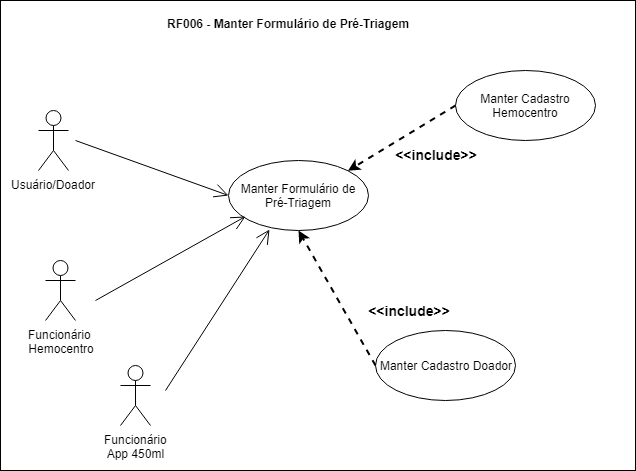

The diagram above was exported from draw.io. Its source (the exported page's mxGraphModel, read from the mxfile embedded in the PNG):
<mxGraphModel dx="1422" dy="824" grid="1" gridSize="10" guides="1" tooltips="1" connect="1" arrows="1" fold="1" page="1" pageScale="1" pageWidth="827" pageHeight="1169" math="0" shadow="0">
  <root>
    <mxCell id="0" />
    <mxCell id="1" parent="0" />
    <mxCell id="2" value="&lt;b&gt;RF006 - Manter Formulário de Pré-Triagem&lt;/b&gt;&lt;b&gt;&lt;br&gt;&lt;/b&gt;&lt;b&gt;&amp;nbsp;&lt;/b&gt;" style="text;html=1;strokeColor=none;fillColor=none;align=left;verticalAlign=middle;whiteSpace=wrap;rounded=0;" vertex="1" parent="1">
      <mxGeometry x="230" y="460" width="340" height="20" as="geometry" />
    </mxCell>
    <mxCell id="3" value="Usuário/Doador" style="shape=umlActor;verticalLabelPosition=bottom;labelBackgroundColor=#ffffff;verticalAlign=top;html=1;" vertex="1" parent="1">
      <mxGeometry x="103" y="550" width="30" height="60" as="geometry" />
    </mxCell>
    <mxCell id="4" value="Manter Formulário de Pré-Triagem" style="ellipse;whiteSpace=wrap;html=1;fillColor=none;" vertex="1" parent="1">
      <mxGeometry x="293" y="600" width="140" height="70" as="geometry" />
    </mxCell>
    <mxCell id="5" value="Manter Cadastro Hemocentro" style="ellipse;whiteSpace=wrap;html=1;fillColor=none;" vertex="1" parent="1">
      <mxGeometry x="520" y="510" width="140" height="70" as="geometry" />
    </mxCell>
    <mxCell id="6" value="Manter Cadastro Doador" style="ellipse;whiteSpace=wrap;html=1;fillColor=none;" vertex="1" parent="1">
      <mxGeometry x="440" y="770" width="140" height="70" as="geometry" />
    </mxCell>
    <mxCell id="7" style="edgeStyle=none;rounded=1;orthogonalLoop=1;jettySize=auto;html=1;dashed=1;startArrow=none;startFill=0;strokeWidth=2;entryX=0.5;entryY=1;entryDx=0;entryDy=0;exitX=0;exitY=0.5;exitDx=0;exitDy=0;" edge="1" source="6" target="4" parent="1">
      <mxGeometry relative="1" as="geometry">
        <mxPoint x="505" y="730" as="targetPoint" />
        <mxPoint x="505" y="820" as="sourcePoint" />
      </mxGeometry>
    </mxCell>
    <mxCell id="8" style="edgeStyle=none;rounded=1;orthogonalLoop=1;jettySize=auto;html=1;dashed=1;startArrow=none;startFill=0;strokeWidth=2;entryX=1;entryY=0;entryDx=0;entryDy=0;exitX=0;exitY=0.5;exitDx=0;exitDy=0;" edge="1" source="5" target="4" parent="1">
      <mxGeometry relative="1" as="geometry">
        <mxPoint x="412" y="440" as="targetPoint" />
        <mxPoint x="495" y="550" as="sourcePoint" />
      </mxGeometry>
    </mxCell>
    <mxCell id="9" value="&amp;lt;&amp;lt;include&amp;gt;&amp;gt;" style="text;html=1;strokeColor=none;fillColor=none;align=center;verticalAlign=middle;whiteSpace=wrap;rounded=0;fontSize=14;fontStyle=1" vertex="1" parent="1">
      <mxGeometry x="455" y="584" width="92" height="20" as="geometry" />
    </mxCell>
    <mxCell id="10" value="&amp;lt;&amp;lt;include&amp;gt;&amp;gt;" style="text;html=1;strokeColor=none;fillColor=none;align=center;verticalAlign=middle;whiteSpace=wrap;rounded=0;fontSize=14;fontStyle=1" vertex="1" parent="1">
      <mxGeometry x="428" y="740" width="92" height="20" as="geometry" />
    </mxCell>
    <mxCell id="11" value="" style="endArrow=open;endFill=1;endSize=12;html=1;entryX=0;entryY=0.5;entryDx=0;entryDy=0;" edge="1" target="4" parent="1">
      <mxGeometry width="160" relative="1" as="geometry">
        <mxPoint x="140" y="580" as="sourcePoint" />
        <mxPoint x="235" y="860" as="targetPoint" />
      </mxGeometry>
    </mxCell>
    <mxCell id="12" value="Funcionário &lt;br&gt;Hemocentro&lt;br&gt;" style="shape=umlActor;verticalLabelPosition=bottom;labelBackgroundColor=#ffffff;verticalAlign=top;html=1;" vertex="1" parent="1">
      <mxGeometry x="110" y="700" width="30" height="60" as="geometry" />
    </mxCell>
    <mxCell id="13" value="Funcionário&lt;br&gt;App 450ml" style="shape=umlActor;verticalLabelPosition=bottom;labelBackgroundColor=#ffffff;verticalAlign=top;html=1;" vertex="1" parent="1">
      <mxGeometry x="185" y="805" width="30" height="60" as="geometry" />
    </mxCell>
    <mxCell id="14" value="" style="endArrow=open;endFill=1;endSize=12;html=1;" edge="1" parent="1">
      <mxGeometry width="160" relative="1" as="geometry">
        <mxPoint x="160" y="740" as="sourcePoint" />
        <mxPoint x="310" y="656" as="targetPoint" />
      </mxGeometry>
    </mxCell>
    <mxCell id="15" value="" style="endArrow=open;endFill=1;endSize=12;html=1;entryX=0.293;entryY=0.986;entryDx=0;entryDy=0;entryPerimeter=0;" edge="1" target="4" parent="1">
      <mxGeometry width="160" relative="1" as="geometry">
        <mxPoint x="230" y="830" as="sourcePoint" />
        <mxPoint x="393" y="865" as="targetPoint" />
      </mxGeometry>
    </mxCell>
    <mxCell id="16" value="" style="rounded=0;whiteSpace=wrap;html=1;fillColor=none;" vertex="1" parent="1">
      <mxGeometry x="65" y="440" width="635" height="470" as="geometry" />
    </mxCell>
  </root>
</mxGraphModel>